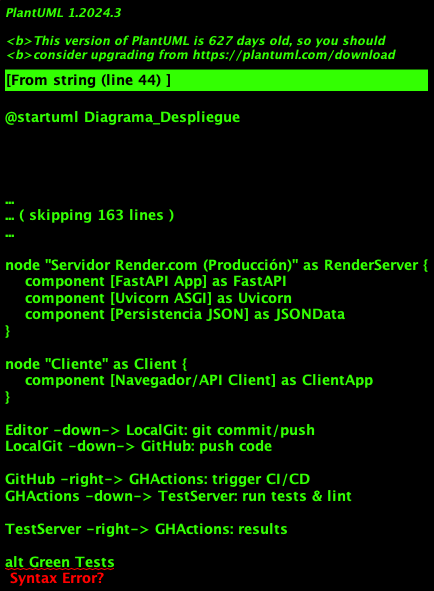

The diagram above was rendered by PlantUML. Its source (embedded in the PNG):
@startuml Diagrama_Despliegue
!theme plain
skinparam backgroundColor #FEFEFE
skinparam nodeBackgroundColor #FFE6E6
skinparam nodeBorderColor #333333
skinparam arrowColor #333333

node "Estación Local del Desarrollador" as LocalDev {
    component [Code Editor\n(VSCode)] as Editor
    component [Python 3.x] as Python
    component [Git Repository] as LocalGit
}

node "GitHub Repository" as GitHub {
    component [Source Code] as SourceCode
    component [CI/CD Workflows\n(GitHub Actions)] as GHActions
}

node "Servidor de Testing" as TestServer {
    component [Pytest\nTest Runner] as Pytest
    component [Coverage\nAnalyzer] as Coverage
    component [Pylint\nLinter] as Linter
}

node "Servidor Render.com (Producción)" as RenderServer {
    component [FastAPI App] as FastAPI
    component [Uvicorn ASGI] as Uvicorn
    component [Persistencia JSON] as JSONData
}

node "Cliente" as Client {
    component [Navegador/API Client] as ClientApp
}

' Relaciones
Editor -down-> LocalGit: git commit/push
LocalGit -down-> GitHub: push code

GitHub -right-> GHActions: trigger CI/CD
GHActions -down-> TestServer: run tests & lint

TestServer -right-> GHActions: results

alt Green Tests
    GHActions -down-> RenderServer: deploy on tag
else Red Tests
    GHActions --> GHActions: pipeline fails
end

RenderServer -right-> JSONData: read/write

Client -left-> FastAPI: HTTP requests
FastAPI -right-> Uvicorn: ASGI server

note right of LocalDev
  Desarrollo local
  - Editar código
  - Testing manual
  - Git version control
end note

note right of GitHub
  Control remoto de código
  - Source of truth
  - CI/CD triggers
  - Release tags
end note

note right of TestServer
  Validación automática
  - Tests unitarios
  - Tests integración
  - Análisis estático (pylint)
  - Cobertura de tests
end note

note right of RenderServer
  Ambiente de Producción
  - FastAPI + Uvicorn
  - Auto-scaling
  - Persistencia JSON
  - URL: parcial-grupo-5.onrender.com
end note

@enduml